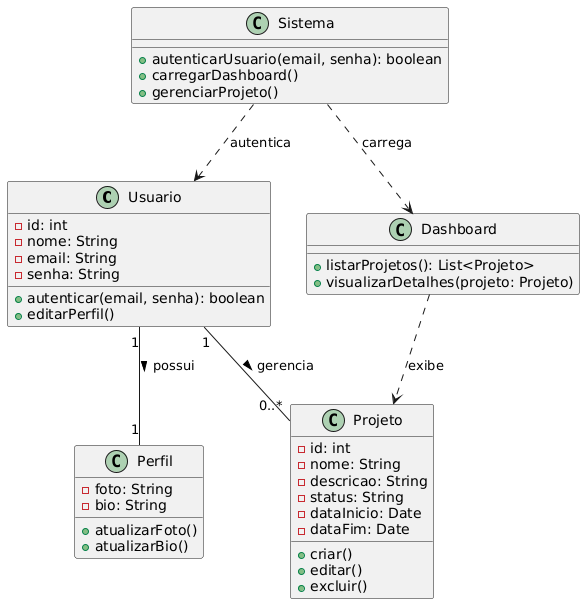

The diagram above was rendered by PlantUML. Its source (embedded in the PNG):
@startuml
class Usuario {
  - id: int
  - nome: String
  - email: String
  - senha: String
  + autenticar(email, senha): boolean
  + editarPerfil()
}

class Projeto {
  - id: int
  - nome: String
  - descricao: String
  - status: String
  - dataInicio: Date
  - dataFim: Date
  + criar()
  + editar()
  + excluir()
}

class Dashboard {
  + listarProjetos(): List<Projeto>
  + visualizarDetalhes(projeto: Projeto)
}

class Sistema {
  + autenticarUsuario(email, senha): boolean
  + carregarDashboard()
  + gerenciarProjeto()
}

class Perfil {
  - foto: String
  - bio: String
  + atualizarFoto()
  + atualizarBio()
}

' Relações
Usuario "1" -- "1" Perfil : possui >
Usuario "1" -- "0..*" Projeto : gerencia >
Sistema ..> Usuario : autentica
Sistema ..> Dashboard : carrega
Dashboard ..> Projeto : exibe
@enduml